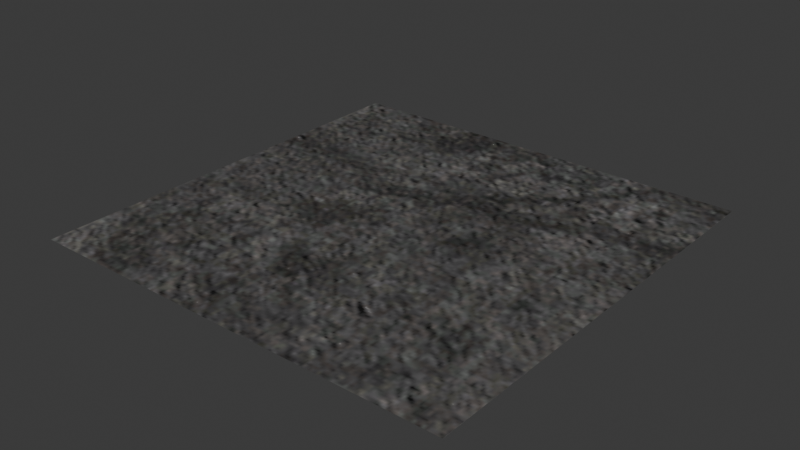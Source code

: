 # Source: SM_Roof_01a.blend  (saved by Blender 4.4.32; exported with 4.5.12 LTS)
import bpy
from mathutils import Matrix  # noqa: F401  (used for matrix-valued properties, if any)

bpy.ops.wm.read_factory_settings(use_empty=True)
scene = bpy.context.scene
scene.name = 'Scene'

# ---- images (referenced by path relative to the original .blend; pixels are not part of the script)
import os
ASSET_DIR = os.environ.get("B2B_ASSET_DIR", "")  # directory of the original .blend (textures are referenced by path, not embedded)
HERE = os.path.dirname(os.path.abspath(__file__))  # packed textures are extracted next to this script under _unpacked/

def load_image(name, relpath, width, height, colorspace="sRGB"):
    """Load a texture the original file referenced (path relative to the .blend, or extracted next to this script)."""
    p = next((c for c in (os.path.join(HERE, relpath), os.path.join(ASSET_DIR, relpath)) if relpath and os.path.exists(c)), "")
    if p:
        img = bpy.data.images.load(p, check_existing=True)
        img.name = name
    else:  # same state as the original file: an image datablock whose file is absent (Cycles renders it pink)
        img = bpy.data.images.new(name, width, height)
        img.source = "FILE"
        img.filepath = "//" + (relpath or name)
    img.colorspace_settings.name = colorspace
    return img
img_mi_roof_01a_sm_roof_01a_basecolor = load_image('MI_Roof_01a_SM_Roof_01a_BaseColor', '_unpacked/MI_Roof_01a_SM_Roof_01a_BaseColor.27d3f0dc.png', 2048, 2048, 'sRGB')
img_mi_roof_01a_sm_roof_01a_metallicroughness = load_image('MI_Roof_01a_SM_Roof_01a_MetallicRoughness', '_unpacked/MI_Roof_01a_SM_Roof_01a_MetallicRoughness.19cdd384.png', 1024, 1024, 'Non-Color')
img_mi_roof_01a_sm_roof_01a_normal = load_image('MI_Roof_01a_SM_Roof_01a_Normal', '_unpacked/MI_Roof_01a_SM_Roof_01a_Normal.0be3b369.png', 2048, 2048, 'Non-Color')

# ---- materials (node trees are filled in below, after node groups)
mat_mi_roof_01a_sm_roof_01a = bpy.data.materials.new('MI_Roof_01a_SM_Roof_01a')
mat_mi_roof_01a_sm_roof_01a.use_backface_culling = True

# ---- material node trees
mat_mi_roof_01a_sm_roof_01a.use_nodes = True; mat_mi_roof_01a_sm_roof_01a.node_tree.nodes.clear()
_N = mat_mi_roof_01a_sm_roof_01a.node_tree.nodes; _L = mat_mi_roof_01a_sm_roof_01a.node_tree.links
n0 = _N.new('ShaderNodeBsdfPrincipled'); n0.name = 'Principled BSDF'; n0.location = (10, 300)
n1 = _N.new('ShaderNodeOutputMaterial'); n1.name = 'Material Output'; n1.location = (300, 300)
n2 = _N.new('ShaderNodeTexImage'); n2.name = 'Image Texture'; n2.location = (-440, 670)
n2.label = 'BASE COLOR'
n2.image = img_mi_roof_01a_sm_roof_01a_basecolor
n3 = _N.new('ShaderNodeMapping'); n3.name = 'Mapping'; n3.location = (-700, 700)
n3.inputs[1].default_value = (-0.008198, -0.008439, 0.0)
n3.inputs[3].default_value = (1.017, 1.017, 1.0)
n4 = _N.new('ShaderNodeUVMap'); n4.name = 'UV Map'; n4.location = (-960, 600)
n4.uv_map = 'UVMap.001'
n5 = _N.new('ShaderNodeSeparateColor'); n5.name = 'Separate Color'; n5.location = (-350, 135)
n6 = _N.new('ShaderNodeTexImage'); n6.name = 'Image Texture.001'; n6.location = (-640, 210)
n6.label = 'METALLIC ROUGHNESS'
n6.image = img_mi_roof_01a_sm_roof_01a_metallicroughness
n7 = _N.new('ShaderNodeMapping'); n7.name = 'Mapping.001'; n7.location = (-900, 240)
n7.inputs[1].default_value = (-0.008198, -0.008439, 0.0)
n7.inputs[3].default_value = (1.017, 1.017, 1.0)
n8 = _N.new('ShaderNodeUVMap'); n8.name = 'UV Map.001'; n8.location = (-1160, 140)
n8.uv_map = 'UVMap.001'
n9 = _N.new('ShaderNodeNormalMap'); n9.name = 'Normal Map'; n9.location = (-350, -290)
n9.uv_map = 'UVMap.001'
n10 = _N.new('ShaderNodeTexImage'); n10.name = 'Image Texture.002'; n10.location = (-640, -250)
n10.label = 'NORMAL MAP'
n10.image = img_mi_roof_01a_sm_roof_01a_normal
n11 = _N.new('ShaderNodeMapping'); n11.name = 'Mapping.002'; n11.location = (-900, -220)
n11.inputs[1].default_value = (-0.008198, -0.008439, 0.0)
n11.inputs[3].default_value = (1.017, 1.017, 1.0)
n12 = _N.new('ShaderNodeUVMap'); n12.name = 'UV Map.002'; n12.location = (-1160, -320)
n12.uv_map = 'UVMap.001'
_L.new(n0.outputs[0], n1.inputs[0])
_L.new(n2.outputs[0], n0.inputs[0])
_L.new(n3.outputs[0], n2.inputs[0])
_L.new(n4.outputs[0], n3.inputs[0])
_L.new(n5.outputs[2], n0.inputs[1])
_L.new(n5.outputs[1], n0.inputs[2])
_L.new(n6.outputs[0], n5.inputs[0])
_L.new(n7.outputs[0], n6.inputs[0])
_L.new(n8.outputs[0], n7.inputs[0])
_L.new(n9.outputs[0], n0.inputs[5])
_L.new(n10.outputs[0], n9.inputs[1])
_L.new(n11.outputs[0], n10.inputs[0])
_L.new(n12.outputs[0], n11.inputs[0])
n1.is_active_output = True

# ---- world
world_world = bpy.data.worlds.new('World'); scene.world = world_world
world_world.use_nodes = True; world_world.node_tree.nodes.clear()
_N = world_world.node_tree.nodes; _L = world_world.node_tree.links
n0 = _N.new('ShaderNodeOutputWorld'); n0.name = 'World Output'; n0.location = (300, 300)
n1 = _N.new('ShaderNodeBackground'); n1.name = 'Background'; n1.location = (10, 300)
n1.inputs[0].default_value = (0.05088, 0.05088, 0.05088, 1.0)
_L.new(n1.outputs[0], n0.inputs[0])
n0.is_active_output = True
world_world.color = (0.05088, 0.05088, 0.05088)
world_world.sun_shadow_jitter_overblur = 0.0

# ---- meshes
me_sm_roof_01a = bpy.data.meshes.new('SM_Roof_01a')
me_sm_roof_01a.from_pydata([(1.0, -1.0, 6.123e-17), (1.0, 0.0, 0.0), (0.0, -1.0, 6.123e-17), (0.0, 0.0, 0.0)], [], [(0, 1, 2), (2, 1, 3)])
_uv = me_sm_roof_01a.uv_layers.new(name='UVMap')
_uv.uv.foreach_set('vector', [0.25, 0.75, 0.25, 1.0, 0.0, 0.75, 0.0, 0.75, 0.25, 1.0, 0.0, 1.0])
_uv.active_render = True
_uv = me_sm_roof_01a.uv_layers.new(name='UVMap.001')
_uv.uv.foreach_set('vector', [0.9917, 0.008301, 0.9917, 0.9919, 0.008064, 0.008301, 0.008064, 0.008301, 0.9917, 0.9919, 0.008064, 0.9919])
me_sm_roof_01a.materials.append(mat_mi_roof_01a_sm_roof_01a)
me_sm_roof_01a.update()
me_sm_roof_01a.normals_split_custom_set([tuple(v) for v in zip(*[iter([0.0, 6.123e-17, 1.0, 0.0, 6.123e-17, 1.0, 0.0, 6.123e-17, 1.0, 0.0, 6.123e-17, 1.0, 0.0, 6.123e-17, 1.0, 0.0, 6.123e-17, 1.0])] * 3)])

# ---- objects
ob_sm_roof_01a = bpy.data.objects.new('SM_Roof_01a', me_sm_roof_01a)

# ---- transforms, parenting, visibility, modifiers, constraints
ob_sm_roof_01a.location = (0.0, 0.0, 0.0)
ob_sm_roof_01a.rotation_mode = 'QUATERNION'
ob_sm_roof_01a.rotation_quaternion = (1.0, 0.0, 0.0, 0.0)

# ---- collection membership
scene.collection.objects.link(ob_sm_roof_01a)

# ---- scene / render settings (as saved in the file)
scene.frame_start = 1; scene.frame_end = 250; scene.frame_set(1)
scene.render.engine = 'BLENDER_EEVEE_NEXT'
bpy.context.view_layer.update()

# ---- added for rendering (the .blend has no active camera and no usable light): camera, sun
cam_auto = bpy.data.cameras.new('AutoCamera')
cam_auto.lens = 50.0
cam_auto.sensor_width = 36.0
cam_auto.clip_end = 1000.0
ob_auto_camera = bpy.data.objects.new('AutoCamera', cam_auto)
scene.collection.objects.link(ob_auto_camera)
ob_auto_camera.location = (1.80847, -2.07016, 1.04677)
ob_auto_camera.rotation_euler = (1.09748, -7.21219e-08, 0.694738)
scene.camera = ob_auto_camera
light_auto_sun = bpy.data.lights.new('AutoSun', 'SUN')
light_auto_sun.energy = 3.0
light_auto_sun.angle = 0.0523599
ob_auto_sun = bpy.data.objects.new('AutoSun', light_auto_sun)
scene.collection.objects.link(ob_auto_sun)
ob_auto_sun.rotation_euler = (0.872665, 0.174533, 0.523599)
bpy.context.view_layer.update()

